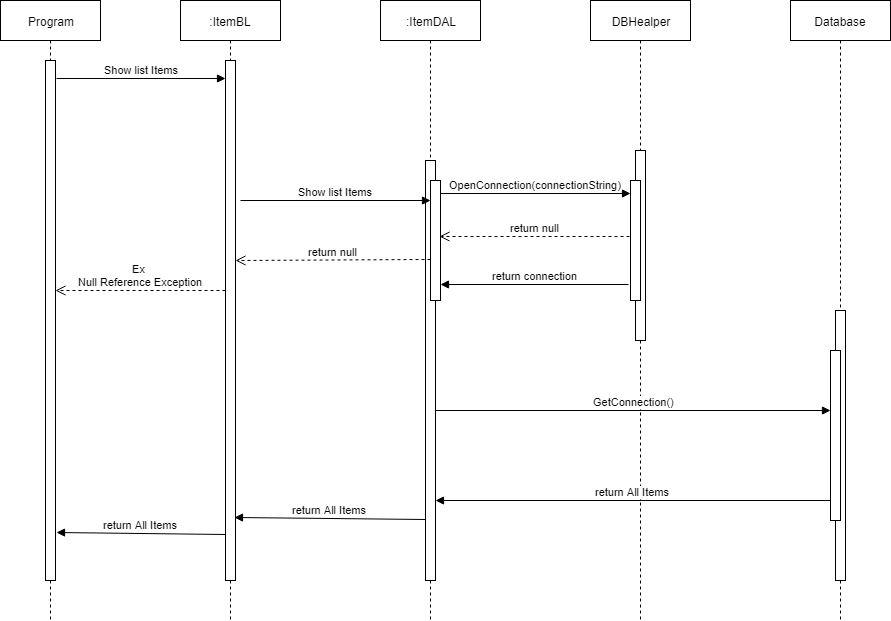

The diagram above was exported from draw.io. Its source (the exported page's mxGraphModel, read from the mxfile embedded in the PNG):
<mxGraphModel dx="1080" dy="494" grid="1" gridSize="10" guides="1" tooltips="1" connect="1" arrows="1" fold="1" page="1" pageScale="1" pageWidth="827" pageHeight="1169" math="0" shadow="0">
  <root>
    <mxCell id="0" />
    <mxCell id="1" parent="0" />
    <mxCell id="Adz-OrDqTtJ5czOvJejc-1" value="Program" style="shape=umlLifeline;perimeter=lifelinePerimeter;whiteSpace=wrap;html=1;container=1;collapsible=0;recursiveResize=0;outlineConnect=0;" parent="1" vertex="1">
      <mxGeometry x="20" y="20" width="100" height="620" as="geometry" />
    </mxCell>
    <mxCell id="Adz-OrDqTtJ5czOvJejc-2" value="" style="html=1;points=[];perimeter=orthogonalPerimeter;" parent="Adz-OrDqTtJ5czOvJejc-1" vertex="1">
      <mxGeometry x="45" y="60" width="10" height="520" as="geometry" />
    </mxCell>
    <mxCell id="Adz-OrDqTtJ5czOvJejc-3" value=":ItemBL" style="shape=umlLifeline;perimeter=lifelinePerimeter;whiteSpace=wrap;html=1;container=1;collapsible=0;recursiveResize=0;outlineConnect=0;" parent="1" vertex="1">
      <mxGeometry x="200" y="20" width="100" height="620" as="geometry" />
    </mxCell>
    <mxCell id="Adz-OrDqTtJ5czOvJejc-4" value=":ItemDAL" style="shape=umlLifeline;perimeter=lifelinePerimeter;whiteSpace=wrap;html=1;container=1;collapsible=0;recursiveResize=0;outlineConnect=0;" parent="1" vertex="1">
      <mxGeometry x="400" y="20" width="100" height="620" as="geometry" />
    </mxCell>
    <mxCell id="Adz-OrDqTtJ5czOvJejc-5" value="" style="html=1;points=[];perimeter=orthogonalPerimeter;" parent="Adz-OrDqTtJ5czOvJejc-4" vertex="1">
      <mxGeometry x="45" y="160" width="10" height="420" as="geometry" />
    </mxCell>
    <mxCell id="Adz-OrDqTtJ5czOvJejc-6" value="" style="html=1;points=[];perimeter=orthogonalPerimeter;" parent="Adz-OrDqTtJ5czOvJejc-4" vertex="1">
      <mxGeometry x="50" y="180" width="10" height="120" as="geometry" />
    </mxCell>
    <mxCell id="Adz-OrDqTtJ5czOvJejc-7" value="DBHealper" style="shape=umlLifeline;perimeter=lifelinePerimeter;whiteSpace=wrap;html=1;container=1;collapsible=0;recursiveResize=0;outlineConnect=0;" parent="1" vertex="1">
      <mxGeometry x="610" y="20" width="100" height="620" as="geometry" />
    </mxCell>
    <mxCell id="Adz-OrDqTtJ5czOvJejc-8" value="" style="html=1;points=[];perimeter=orthogonalPerimeter;" parent="Adz-OrDqTtJ5czOvJejc-7" vertex="1">
      <mxGeometry x="45" y="150" width="10" height="190" as="geometry" />
    </mxCell>
    <mxCell id="Adz-OrDqTtJ5czOvJejc-9" value="" style="html=1;points=[];perimeter=orthogonalPerimeter;" parent="Adz-OrDqTtJ5czOvJejc-7" vertex="1">
      <mxGeometry x="40" y="180" width="10" height="120" as="geometry" />
    </mxCell>
    <mxCell id="Adz-OrDqTtJ5czOvJejc-10" value="Database" style="shape=umlLifeline;perimeter=lifelinePerimeter;whiteSpace=wrap;html=1;container=1;collapsible=0;recursiveResize=0;outlineConnect=0;" parent="1" vertex="1">
      <mxGeometry x="810" y="20" width="100" height="620" as="geometry" />
    </mxCell>
    <mxCell id="Adz-OrDqTtJ5czOvJejc-11" value="" style="html=1;points=[];perimeter=orthogonalPerimeter;" parent="Adz-OrDqTtJ5czOvJejc-10" vertex="1">
      <mxGeometry x="45" y="310" width="10" height="270" as="geometry" />
    </mxCell>
    <mxCell id="Adz-OrDqTtJ5czOvJejc-12" value="" style="html=1;points=[];perimeter=orthogonalPerimeter;" parent="Adz-OrDqTtJ5czOvJejc-10" vertex="1">
      <mxGeometry x="40" y="350" width="10" height="170" as="geometry" />
    </mxCell>
    <mxCell id="Adz-OrDqTtJ5czOvJejc-13" value="" style="html=1;points=[];perimeter=orthogonalPerimeter;" parent="1" vertex="1">
      <mxGeometry x="245" y="80" width="10" height="520" as="geometry" />
    </mxCell>
    <mxCell id="Adz-OrDqTtJ5czOvJejc-14" value="Show list Items" style="html=1;verticalAlign=bottom;endArrow=block;exitX=1.1;exitY=0.035;exitDx=0;exitDy=0;exitPerimeter=0;" parent="1" source="Adz-OrDqTtJ5czOvJejc-2" target="Adz-OrDqTtJ5czOvJejc-13" edge="1">
      <mxGeometry width="80" relative="1" as="geometry">
        <mxPoint x="80" y="100" as="sourcePoint" />
        <mxPoint x="230" y="162" as="targetPoint" />
      </mxGeometry>
    </mxCell>
    <mxCell id="Adz-OrDqTtJ5czOvJejc-19" value="OpenConnection(connectionString)" style="html=1;verticalAlign=bottom;endArrow=block;" parent="1" target="Adz-OrDqTtJ5czOvJejc-9" edge="1">
      <mxGeometry width="80" relative="1" as="geometry">
        <mxPoint x="460" y="213" as="sourcePoint" />
        <mxPoint x="630" y="213" as="targetPoint" />
      </mxGeometry>
    </mxCell>
    <mxCell id="Adz-OrDqTtJ5czOvJejc-20" value="return connection" style="html=1;verticalAlign=bottom;endArrow=block;exitX=-0.2;exitY=0.867;exitDx=0;exitDy=0;exitPerimeter=0;" parent="1" source="Adz-OrDqTtJ5czOvJejc-9" target="Adz-OrDqTtJ5czOvJejc-6" edge="1">
      <mxGeometry width="80" relative="1" as="geometry">
        <mxPoint x="640" y="280" as="sourcePoint" />
        <mxPoint x="470" y="281" as="targetPoint" />
      </mxGeometry>
    </mxCell>
    <mxCell id="Adz-OrDqTtJ5czOvJejc-21" value="GetConnection()" style="html=1;verticalAlign=bottom;endArrow=block;entryX=0;entryY=0.353;entryDx=0;entryDy=0;entryPerimeter=0;" parent="1" source="Adz-OrDqTtJ5czOvJejc-5" target="Adz-OrDqTtJ5czOvJejc-12" edge="1">
      <mxGeometry width="80" relative="1" as="geometry">
        <mxPoint x="470" y="418" as="sourcePoint" />
        <mxPoint x="840" y="430" as="targetPoint" />
      </mxGeometry>
    </mxCell>
    <mxCell id="Adz-OrDqTtJ5czOvJejc-22" value="return All Items" style="html=1;verticalAlign=bottom;endArrow=block;exitX=0;exitY=0.882;exitDx=0;exitDy=0;exitPerimeter=0;" parent="1" source="Adz-OrDqTtJ5czOvJejc-12" target="Adz-OrDqTtJ5czOvJejc-5" edge="1">
      <mxGeometry width="80" relative="1" as="geometry">
        <mxPoint x="210" y="660" as="sourcePoint" />
        <mxPoint x="490" y="521" as="targetPoint" />
      </mxGeometry>
    </mxCell>
    <mxCell id="Adz-OrDqTtJ5czOvJejc-25" value="return All Items" style="html=1;verticalAlign=bottom;endArrow=block;exitX=0;exitY=0.855;exitDx=0;exitDy=0;exitPerimeter=0;entryX=0.9;entryY=0.879;entryDx=0;entryDy=0;entryPerimeter=0;" parent="1" source="Adz-OrDqTtJ5czOvJejc-5" target="Adz-OrDqTtJ5czOvJejc-13" edge="1">
      <mxGeometry width="80" relative="1" as="geometry">
        <mxPoint x="20" y="660" as="sourcePoint" />
        <mxPoint x="100" y="660" as="targetPoint" />
      </mxGeometry>
    </mxCell>
    <mxCell id="Adz-OrDqTtJ5czOvJejc-27" value="return All Items" style="html=1;verticalAlign=bottom;endArrow=block;exitX=0;exitY=0.912;exitDx=0;exitDy=0;exitPerimeter=0;entryX=1.1;entryY=0.908;entryDx=0;entryDy=0;entryPerimeter=0;" parent="1" source="Adz-OrDqTtJ5czOvJejc-13" target="Adz-OrDqTtJ5czOvJejc-2" edge="1">
      <mxGeometry width="80" relative="1" as="geometry">
        <mxPoint x="20" y="660" as="sourcePoint" />
        <mxPoint x="100" y="660" as="targetPoint" />
      </mxGeometry>
    </mxCell>
    <mxCell id="Adz-OrDqTtJ5czOvJejc-28" value="return null" style="html=1;verticalAlign=bottom;endArrow=open;dashed=1;endSize=8;exitX=-0.1;exitY=0.467;exitDx=0;exitDy=0;exitPerimeter=0;entryX=0.9;entryY=0.467;entryDx=0;entryDy=0;entryPerimeter=0;" parent="1" source="Adz-OrDqTtJ5czOvJejc-9" target="Adz-OrDqTtJ5czOvJejc-6" edge="1">
      <mxGeometry relative="1" as="geometry">
        <mxPoint x="100" y="660" as="sourcePoint" />
        <mxPoint x="20" y="660" as="targetPoint" />
      </mxGeometry>
    </mxCell>
    <mxCell id="Adz-OrDqTtJ5czOvJejc-29" value="return null" style="html=1;verticalAlign=bottom;endArrow=open;dashed=1;endSize=8;exitX=0;exitY=0.658;exitDx=0;exitDy=0;exitPerimeter=0;entryX=1;entryY=0.385;entryDx=0;entryDy=0;entryPerimeter=0;" parent="1" source="Adz-OrDqTtJ5czOvJejc-6" target="Adz-OrDqTtJ5czOvJejc-13" edge="1">
      <mxGeometry relative="1" as="geometry">
        <mxPoint x="430" y="280" as="sourcePoint" />
        <mxPoint x="270" y="277" as="targetPoint" />
      </mxGeometry>
    </mxCell>
    <mxCell id="Adz-OrDqTtJ5czOvJejc-30" value="Ex &lt;br&gt;Null Reference Exception" style="html=1;verticalAlign=bottom;endArrow=open;dashed=1;endSize=8;exitX=-0.1;exitY=0.467;exitDx=0;exitDy=0;exitPerimeter=0;" parent="1" target="Adz-OrDqTtJ5czOvJejc-2" edge="1">
      <mxGeometry relative="1" as="geometry">
        <mxPoint x="245" y="310" as="sourcePoint" />
        <mxPoint x="80" y="310" as="targetPoint" />
      </mxGeometry>
    </mxCell>
    <mxCell id="Bl3xUdd_vGlJviHPaf-L-2" value="Show list Items" style="html=1;verticalAlign=bottom;endArrow=block;entryX=0;entryY=0.217;entryDx=0;entryDy=0;entryPerimeter=0;" edge="1" parent="1">
      <mxGeometry width="80" relative="1" as="geometry">
        <mxPoint x="260" y="220" as="sourcePoint" />
        <mxPoint x="450" y="220" as="targetPoint" />
      </mxGeometry>
    </mxCell>
  </root>
</mxGraphModel>